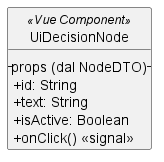

The diagram above was rendered by PlantUML. Its source (embedded in the PNG):
@startuml UiDecisionNode
skinparam classAttributeIconSize 0
skinparam style strictuml

class UiDecisionNode << (V,#41B883) Vue Component >> {
  -- props (dal NodeDTO) --
  + id: String
  + text: String
  + isActive: Boolean
  + onClick() <<signal >>
}

@enduml